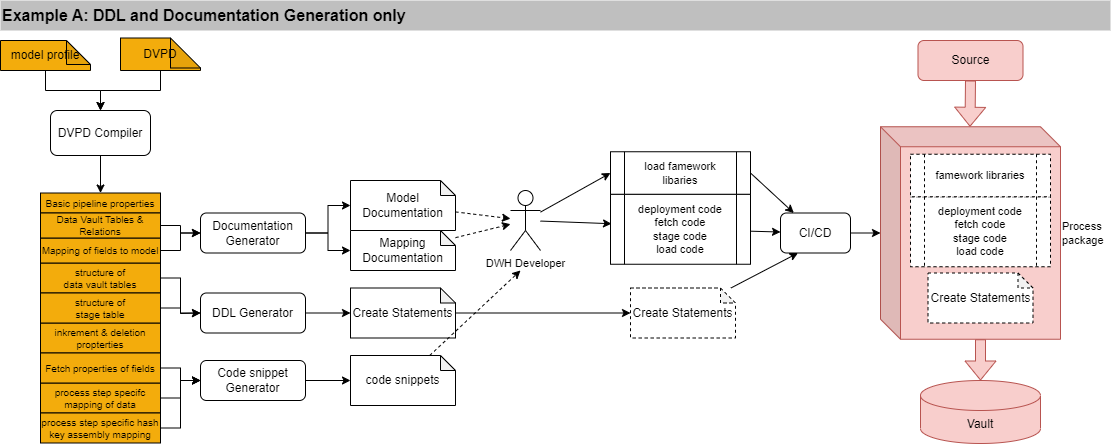

The diagram above was exported from draw.io. Its source (the exported page's mxGraphModel, read from the mxfile embedded in the PNG):
<mxGraphModel dx="1434" dy="844" grid="1" gridSize="10" guides="1" tooltips="1" connect="1" arrows="1" fold="1" page="1" pageScale="1" pageWidth="1169" pageHeight="1654" math="0" shadow="0">
  <root>
    <mxCell id="0" />
    <mxCell id="1" parent="0" />
    <mxCell id="SHAmAD_ecb-zwq3bcNpp-117" value="Process&amp;nbsp; &lt;br&gt;package" style="shape=cube;whiteSpace=wrap;html=1;boundedLbl=1;backgroundOutline=1;darkOpacity=0.05;darkOpacity2=0.1;fontFamily=Helvetica;fontSize=11;verticalAlign=middle;labelPosition=right;verticalLabelPosition=middle;align=left;fillColor=#f8cecc;strokeColor=#b85450;" parent="1" vertex="1">
      <mxGeometry x="920" y="146.25" width="180" height="212.5" as="geometry" />
    </mxCell>
    <mxCell id="SHAmAD_ecb-zwq3bcNpp-87" style="edgeStyle=orthogonalEdgeStyle;shape=connector;rounded=0;orthogonalLoop=1;jettySize=auto;html=1;labelBackgroundColor=default;strokeColor=default;fontFamily=Helvetica;fontSize=11;fontColor=default;endArrow=classic;" parent="1" source="XJ6b9KdQrqp1vy3ghaq9-3" target="XJ6b9KdQrqp1vy3ghaq9-11" edge="1">
      <mxGeometry relative="1" as="geometry" />
    </mxCell>
    <mxCell id="XJ6b9KdQrqp1vy3ghaq9-3" value="DVPD" style="shape=note;whiteSpace=wrap;html=1;backgroundOutline=1;darkOpacity=0.05;fillColor=#F3AC0C;gradientColor=none;" parent="1" vertex="1">
      <mxGeometry x="160" y="57.5" width="80" height="32.5" as="geometry" />
    </mxCell>
    <mxCell id="SHAmAD_ecb-zwq3bcNpp-106" style="edgeStyle=orthogonalEdgeStyle;shape=connector;rounded=0;orthogonalLoop=1;jettySize=auto;html=1;entryX=0;entryY=0.5;entryDx=0;entryDy=0;entryPerimeter=0;labelBackgroundColor=default;strokeColor=default;fontFamily=Helvetica;fontSize=11;fontColor=default;endArrow=classic;" parent="1" source="XJ6b9KdQrqp1vy3ghaq9-5" target="SHAmAD_ecb-zwq3bcNpp-105" edge="1">
      <mxGeometry relative="1" as="geometry" />
    </mxCell>
    <mxCell id="XJ6b9KdQrqp1vy3ghaq9-5" value="DDL Generator" style="rounded=1;whiteSpace=wrap;html=1;" parent="1" vertex="1">
      <mxGeometry x="240" y="312.5" width="105" height="40" as="geometry" />
    </mxCell>
    <mxCell id="SHAmAD_ecb-zwq3bcNpp-107" style="edgeStyle=orthogonalEdgeStyle;shape=connector;rounded=0;orthogonalLoop=1;jettySize=auto;html=1;entryX=0.5;entryY=0;entryDx=0;entryDy=0;labelBackgroundColor=default;strokeColor=default;fontFamily=Helvetica;fontSize=11;fontColor=default;endArrow=classic;" parent="1" source="XJ6b9KdQrqp1vy3ghaq9-11" target="XJ6b9KdQrqp1vy3ghaq9-18" edge="1">
      <mxGeometry relative="1" as="geometry" />
    </mxCell>
    <mxCell id="XJ6b9KdQrqp1vy3ghaq9-11" value="DVPD Compiler" style="rounded=1;whiteSpace=wrap;html=1;" parent="1" vertex="1">
      <mxGeometry x="90" y="130" width="100" height="45" as="geometry" />
    </mxCell>
    <mxCell id="XJ6b9KdQrqp1vy3ghaq9-18" value="Basic pipeline properties" style="rounded=0;whiteSpace=wrap;html=1;fillColor=#F3AC0C;gradientColor=none;fontSize=10;" parent="1" vertex="1">
      <mxGeometry x="80" y="212.5" width="120" height="20" as="geometry" />
    </mxCell>
    <mxCell id="XJ6b9KdQrqp1vy3ghaq9-25" value="Example A: DDL and Documentation Generation only" style="rounded=0;whiteSpace=wrap;html=1;strokeColor=none;fillColor=#BFBFBF;fontStyle=1;align=left;fontSize=16;" parent="1" vertex="1">
      <mxGeometry x="40" y="20" width="1110" height="30" as="geometry" />
    </mxCell>
    <mxCell id="XJ6b9KdQrqp1vy3ghaq9-44" value="inkrement &amp;amp; deletion propterties" style="rounded=0;whiteSpace=wrap;html=1;fillColor=#F3AC0C;gradientColor=none;fontSize=10;" parent="1" vertex="1">
      <mxGeometry x="80" y="342.5" width="120" height="30" as="geometry" />
    </mxCell>
    <mxCell id="SHAmAD_ecb-zwq3bcNpp-103" style="edgeStyle=orthogonalEdgeStyle;shape=connector;rounded=0;orthogonalLoop=1;jettySize=auto;html=1;labelBackgroundColor=default;strokeColor=default;fontFamily=Helvetica;fontSize=11;fontColor=default;endArrow=classic;" parent="1" source="SHAmAD_ecb-zwq3bcNpp-85" target="XJ6b9KdQrqp1vy3ghaq9-5" edge="1">
      <mxGeometry relative="1" as="geometry" />
    </mxCell>
    <mxCell id="SHAmAD_ecb-zwq3bcNpp-85" value="structure of &lt;br&gt;data vault tables" style="rounded=0;whiteSpace=wrap;html=1;fillColor=#F3AC0C;gradientColor=none;fontSize=10;" parent="1" vertex="1">
      <mxGeometry x="80" y="282.5" width="120" height="30" as="geometry" />
    </mxCell>
    <mxCell id="SHAmAD_ecb-zwq3bcNpp-88" style="edgeStyle=orthogonalEdgeStyle;shape=connector;rounded=0;orthogonalLoop=1;jettySize=auto;html=1;labelBackgroundColor=default;strokeColor=default;fontFamily=Helvetica;fontSize=11;fontColor=default;endArrow=classic;" parent="1" source="SHAmAD_ecb-zwq3bcNpp-86" target="XJ6b9KdQrqp1vy3ghaq9-11" edge="1">
      <mxGeometry relative="1" as="geometry" />
    </mxCell>
    <mxCell id="SHAmAD_ecb-zwq3bcNpp-86" value="model profile" style="shape=note;whiteSpace=wrap;html=1;backgroundOutline=1;darkOpacity=0.05;fillColor=#F3AC0C;gradientColor=none;size=24;" parent="1" vertex="1">
      <mxGeometry x="40" y="60" width="90" height="30" as="geometry" />
    </mxCell>
    <mxCell id="SHAmAD_ecb-zwq3bcNpp-104" style="edgeStyle=orthogonalEdgeStyle;shape=connector;rounded=0;orthogonalLoop=1;jettySize=auto;html=1;labelBackgroundColor=default;strokeColor=default;fontFamily=Helvetica;fontSize=11;fontColor=default;endArrow=classic;" parent="1" source="SHAmAD_ecb-zwq3bcNpp-89" edge="1">
      <mxGeometry relative="1" as="geometry">
        <mxPoint x="240" y="332.5" as="targetPoint" />
      </mxGeometry>
    </mxCell>
    <mxCell id="SHAmAD_ecb-zwq3bcNpp-89" value="structure of &lt;br&gt;stage table" style="rounded=0;whiteSpace=wrap;html=1;fillColor=#F3AC0C;gradientColor=none;fontSize=10;" parent="1" vertex="1">
      <mxGeometry x="80" y="312.5" width="120" height="30" as="geometry" />
    </mxCell>
    <mxCell id="W-QXEZ3p7k4MNYrwXksq-3" style="edgeStyle=orthogonalEdgeStyle;shape=connector;rounded=0;orthogonalLoop=1;jettySize=auto;html=1;entryX=0;entryY=0.5;entryDx=0;entryDy=0;labelBackgroundColor=default;strokeColor=default;fontFamily=Helvetica;fontSize=11;fontColor=default;endArrow=classic;" parent="1" source="SHAmAD_ecb-zwq3bcNpp-90" target="W-QXEZ3p7k4MNYrwXksq-1" edge="1">
      <mxGeometry relative="1" as="geometry" />
    </mxCell>
    <mxCell id="SHAmAD_ecb-zwq3bcNpp-90" value="process step specifc mapping of data" style="rounded=0;whiteSpace=wrap;html=1;fillColor=#F3AC0C;gradientColor=none;fontSize=10;" parent="1" vertex="1">
      <mxGeometry x="80" y="402.5" width="120" height="30" as="geometry" />
    </mxCell>
    <mxCell id="W-QXEZ3p7k4MNYrwXksq-2" style="edgeStyle=orthogonalEdgeStyle;shape=connector;rounded=0;orthogonalLoop=1;jettySize=auto;html=1;entryX=0;entryY=0.5;entryDx=0;entryDy=0;labelBackgroundColor=default;strokeColor=default;fontFamily=Helvetica;fontSize=11;fontColor=default;endArrow=classic;" parent="1" source="SHAmAD_ecb-zwq3bcNpp-92" target="W-QXEZ3p7k4MNYrwXksq-1" edge="1">
      <mxGeometry relative="1" as="geometry" />
    </mxCell>
    <mxCell id="SHAmAD_ecb-zwq3bcNpp-92" value="Fetch properties of fields" style="rounded=0;whiteSpace=wrap;html=1;fillColor=#F3AC0C;gradientColor=none;fontSize=10;" parent="1" vertex="1">
      <mxGeometry x="80" y="372.5" width="120" height="30" as="geometry" />
    </mxCell>
    <mxCell id="W-QXEZ3p7k4MNYrwXksq-4" style="edgeStyle=orthogonalEdgeStyle;shape=connector;rounded=0;orthogonalLoop=1;jettySize=auto;html=1;entryX=0;entryY=0.5;entryDx=0;entryDy=0;labelBackgroundColor=default;strokeColor=default;fontFamily=Helvetica;fontSize=11;fontColor=default;endArrow=classic;" parent="1" source="SHAmAD_ecb-zwq3bcNpp-93" target="W-QXEZ3p7k4MNYrwXksq-1" edge="1">
      <mxGeometry relative="1" as="geometry" />
    </mxCell>
    <mxCell id="SHAmAD_ecb-zwq3bcNpp-93" value="process step specific hash key assembly mapping" style="rounded=0;whiteSpace=wrap;html=1;fillColor=#F3AC0C;gradientColor=none;fontSize=10;" parent="1" vertex="1">
      <mxGeometry x="80" y="432.5" width="120" height="30" as="geometry" />
    </mxCell>
    <mxCell id="SHAmAD_ecb-zwq3bcNpp-109" style="shape=connector;rounded=0;orthogonalLoop=1;jettySize=auto;html=1;labelBackgroundColor=default;strokeColor=default;fontFamily=Helvetica;fontSize=11;fontColor=default;endArrow=classic;dashed=1;" parent="1" source="SHAmAD_ecb-zwq3bcNpp-94" target="SHAmAD_ecb-zwq3bcNpp-108" edge="1">
      <mxGeometry relative="1" as="geometry" />
    </mxCell>
    <mxCell id="SHAmAD_ecb-zwq3bcNpp-94" value="Model Documentation" style="shape=note;whiteSpace=wrap;html=1;backgroundOutline=1;darkOpacity=0.05;size=15;" parent="1" vertex="1">
      <mxGeometry x="390" y="200" width="105" height="50" as="geometry" />
    </mxCell>
    <mxCell id="SHAmAD_ecb-zwq3bcNpp-111" style="edgeStyle=none;shape=connector;rounded=0;orthogonalLoop=1;jettySize=auto;html=1;dashed=1;labelBackgroundColor=default;strokeColor=default;fontFamily=Helvetica;fontSize=11;fontColor=default;endArrow=classic;" parent="1" source="SHAmAD_ecb-zwq3bcNpp-95" target="SHAmAD_ecb-zwq3bcNpp-108" edge="1">
      <mxGeometry relative="1" as="geometry" />
    </mxCell>
    <mxCell id="SHAmAD_ecb-zwq3bcNpp-95" value="Mapping Documentation" style="shape=note;whiteSpace=wrap;html=1;backgroundOutline=1;darkOpacity=0.05;size=15;" parent="1" vertex="1">
      <mxGeometry x="390" y="250" width="105" height="40" as="geometry" />
    </mxCell>
    <mxCell id="SHAmAD_ecb-zwq3bcNpp-100" style="edgeStyle=orthogonalEdgeStyle;shape=connector;rounded=0;orthogonalLoop=1;jettySize=auto;html=1;labelBackgroundColor=default;strokeColor=default;fontFamily=Helvetica;fontSize=11;fontColor=default;endArrow=classic;" parent="1" source="SHAmAD_ecb-zwq3bcNpp-96" target="SHAmAD_ecb-zwq3bcNpp-98" edge="1">
      <mxGeometry relative="1" as="geometry">
        <mxPoint x="240" y="252.5" as="targetPoint" />
      </mxGeometry>
    </mxCell>
    <mxCell id="SHAmAD_ecb-zwq3bcNpp-96" value="Mapping of fields to model" style="rounded=0;whiteSpace=wrap;html=1;fillColor=#F3AC0C;gradientColor=none;fontSize=10;" parent="1" vertex="1">
      <mxGeometry x="80" y="257.5" width="120" height="25" as="geometry" />
    </mxCell>
    <mxCell id="SHAmAD_ecb-zwq3bcNpp-99" style="edgeStyle=orthogonalEdgeStyle;shape=connector;rounded=0;orthogonalLoop=1;jettySize=auto;html=1;entryX=0;entryY=0.5;entryDx=0;entryDy=0;labelBackgroundColor=default;strokeColor=default;fontFamily=Helvetica;fontSize=11;fontColor=default;endArrow=classic;" parent="1" source="SHAmAD_ecb-zwq3bcNpp-97" target="SHAmAD_ecb-zwq3bcNpp-98" edge="1">
      <mxGeometry relative="1" as="geometry" />
    </mxCell>
    <mxCell id="SHAmAD_ecb-zwq3bcNpp-97" value="Data Vault&amp;nbsp;Tables &amp;amp; Relations" style="rounded=0;whiteSpace=wrap;html=1;fillColor=#F3AC0C;gradientColor=none;fontSize=10;" parent="1" vertex="1">
      <mxGeometry x="80" y="232.5" width="120" height="25" as="geometry" />
    </mxCell>
    <mxCell id="SHAmAD_ecb-zwq3bcNpp-101" style="edgeStyle=orthogonalEdgeStyle;shape=connector;rounded=0;orthogonalLoop=1;jettySize=auto;html=1;labelBackgroundColor=default;strokeColor=default;fontFamily=Helvetica;fontSize=11;fontColor=default;endArrow=classic;" parent="1" source="SHAmAD_ecb-zwq3bcNpp-98" target="SHAmAD_ecb-zwq3bcNpp-94" edge="1">
      <mxGeometry relative="1" as="geometry" />
    </mxCell>
    <mxCell id="SHAmAD_ecb-zwq3bcNpp-102" style="edgeStyle=orthogonalEdgeStyle;shape=connector;rounded=0;orthogonalLoop=1;jettySize=auto;html=1;labelBackgroundColor=default;strokeColor=default;fontFamily=Helvetica;fontSize=11;fontColor=default;endArrow=classic;" parent="1" source="SHAmAD_ecb-zwq3bcNpp-98" target="SHAmAD_ecb-zwq3bcNpp-95" edge="1">
      <mxGeometry relative="1" as="geometry" />
    </mxCell>
    <mxCell id="SHAmAD_ecb-zwq3bcNpp-98" value="Documentation&lt;br&gt;Generator" style="rounded=1;whiteSpace=wrap;html=1;" parent="1" vertex="1">
      <mxGeometry x="240" y="232.5" width="105" height="40" as="geometry" />
    </mxCell>
    <mxCell id="SHAmAD_ecb-zwq3bcNpp-116" style="edgeStyle=none;shape=connector;rounded=0;orthogonalLoop=1;jettySize=auto;html=1;labelBackgroundColor=default;strokeColor=default;fontFamily=Helvetica;fontSize=11;fontColor=default;endArrow=classic;" parent="1" source="SHAmAD_ecb-zwq3bcNpp-105" target="SHAmAD_ecb-zwq3bcNpp-115" edge="1">
      <mxGeometry relative="1" as="geometry" />
    </mxCell>
    <mxCell id="SHAmAD_ecb-zwq3bcNpp-105" value="Create Statements" style="shape=note;whiteSpace=wrap;html=1;backgroundOutline=1;darkOpacity=0.05;size=15;" parent="1" vertex="1">
      <mxGeometry x="390" y="307.5" width="105" height="50" as="geometry" />
    </mxCell>
    <mxCell id="SHAmAD_ecb-zwq3bcNpp-114" style="edgeStyle=none;shape=connector;rounded=0;orthogonalLoop=1;jettySize=auto;html=1;entryX=0.007;entryY=0.421;entryDx=0;entryDy=0;entryPerimeter=0;labelBackgroundColor=default;strokeColor=default;fontFamily=Helvetica;fontSize=11;fontColor=default;endArrow=classic;" parent="1" source="SHAmAD_ecb-zwq3bcNpp-108" target="SHAmAD_ecb-zwq3bcNpp-112" edge="1">
      <mxGeometry relative="1" as="geometry" />
    </mxCell>
    <mxCell id="SHAmAD_ecb-zwq3bcNpp-171" style="edgeStyle=none;shape=connector;rounded=0;orthogonalLoop=1;jettySize=auto;html=1;entryX=0;entryY=0.5;entryDx=0;entryDy=0;labelBackgroundColor=default;strokeColor=default;fontFamily=Helvetica;fontSize=11;fontColor=default;endArrow=classic;" parent="1" source="SHAmAD_ecb-zwq3bcNpp-108" target="SHAmAD_ecb-zwq3bcNpp-113" edge="1">
      <mxGeometry relative="1" as="geometry" />
    </mxCell>
    <mxCell id="SHAmAD_ecb-zwq3bcNpp-108" value="DWH Developer" style="shape=umlActor;verticalLabelPosition=bottom;verticalAlign=top;html=1;outlineConnect=0;fontFamily=Helvetica;fontSize=11;fontColor=default;" parent="1" vertex="1">
      <mxGeometry x="550" y="210" width="30" height="60" as="geometry" />
    </mxCell>
    <mxCell id="SHAmAD_ecb-zwq3bcNpp-124" style="edgeStyle=none;shape=connector;rounded=0;orthogonalLoop=1;jettySize=auto;html=1;labelBackgroundColor=default;strokeColor=default;fontFamily=Helvetica;fontSize=11;fontColor=default;endArrow=classic;" parent="1" source="SHAmAD_ecb-zwq3bcNpp-112" target="SHAmAD_ecb-zwq3bcNpp-118" edge="1">
      <mxGeometry relative="1" as="geometry" />
    </mxCell>
    <mxCell id="SHAmAD_ecb-zwq3bcNpp-112" value="deployment code&lt;br&gt;fetch code&lt;br&gt;stage code&lt;br&gt;load code" style="shape=process;whiteSpace=wrap;html=1;backgroundOutline=1;fontFamily=Helvetica;fontSize=11;fontColor=default;" parent="1" vertex="1">
      <mxGeometry x="650" y="213.75" width="140" height="70" as="geometry" />
    </mxCell>
    <mxCell id="SHAmAD_ecb-zwq3bcNpp-125" style="edgeStyle=none;shape=connector;rounded=0;orthogonalLoop=1;jettySize=auto;html=1;labelBackgroundColor=default;strokeColor=default;fontFamily=Helvetica;fontSize=11;fontColor=default;endArrow=classic;exitX=1;exitY=0.5;exitDx=0;exitDy=0;" parent="1" source="SHAmAD_ecb-zwq3bcNpp-113" target="SHAmAD_ecb-zwq3bcNpp-118" edge="1">
      <mxGeometry relative="1" as="geometry" />
    </mxCell>
    <mxCell id="SHAmAD_ecb-zwq3bcNpp-113" value="load famework &lt;br&gt;libaries" style="shape=process;whiteSpace=wrap;html=1;backgroundOutline=1;fontFamily=Helvetica;fontSize=11;fontColor=default;" parent="1" vertex="1">
      <mxGeometry x="650" y="171.25" width="140" height="42.5" as="geometry" />
    </mxCell>
    <mxCell id="SHAmAD_ecb-zwq3bcNpp-123" style="edgeStyle=none;shape=connector;rounded=0;orthogonalLoop=1;jettySize=auto;html=1;labelBackgroundColor=default;strokeColor=default;fontFamily=Helvetica;fontSize=11;fontColor=default;endArrow=classic;entryX=0.25;entryY=1;entryDx=0;entryDy=0;" parent="1" source="SHAmAD_ecb-zwq3bcNpp-115" target="SHAmAD_ecb-zwq3bcNpp-118" edge="1">
      <mxGeometry relative="1" as="geometry" />
    </mxCell>
    <mxCell id="SHAmAD_ecb-zwq3bcNpp-115" value="Create Statements" style="shape=note;whiteSpace=wrap;html=1;backgroundOutline=1;darkOpacity=0.05;size=15;dashed=1;" parent="1" vertex="1">
      <mxGeometry x="670" y="307.5" width="105" height="50" as="geometry" />
    </mxCell>
    <mxCell id="SHAmAD_ecb-zwq3bcNpp-126" style="edgeStyle=none;shape=connector;rounded=0;orthogonalLoop=1;jettySize=auto;html=1;labelBackgroundColor=default;strokeColor=default;fontFamily=Helvetica;fontSize=11;fontColor=default;endArrow=classic;" parent="1" source="SHAmAD_ecb-zwq3bcNpp-118" target="SHAmAD_ecb-zwq3bcNpp-117" edge="1">
      <mxGeometry relative="1" as="geometry" />
    </mxCell>
    <mxCell id="SHAmAD_ecb-zwq3bcNpp-118" value="CI/CD" style="rounded=1;whiteSpace=wrap;html=1;" parent="1" vertex="1">
      <mxGeometry x="820" y="232.5" width="70" height="40" as="geometry" />
    </mxCell>
    <mxCell id="SHAmAD_ecb-zwq3bcNpp-119" value="deployment code&lt;br&gt;fetch code&lt;br&gt;stage code&lt;br&gt;load code" style="shape=process;whiteSpace=wrap;html=1;backgroundOutline=1;fontFamily=Helvetica;fontSize=11;fontColor=default;dashed=1;" parent="1" vertex="1">
      <mxGeometry x="950" y="216.25" width="140" height="70" as="geometry" />
    </mxCell>
    <mxCell id="SHAmAD_ecb-zwq3bcNpp-120" value="famework libraries" style="shape=process;whiteSpace=wrap;html=1;backgroundOutline=1;fontFamily=Helvetica;fontSize=11;fontColor=default;dashed=1;" parent="1" vertex="1">
      <mxGeometry x="950" y="173.75" width="140" height="42.5" as="geometry" />
    </mxCell>
    <mxCell id="SHAmAD_ecb-zwq3bcNpp-121" value="Create Statements" style="shape=note;whiteSpace=wrap;html=1;backgroundOutline=1;darkOpacity=0.05;size=15;dashed=1;" parent="1" vertex="1">
      <mxGeometry x="967.5" y="292.5" width="105" height="50" as="geometry" />
    </mxCell>
    <mxCell id="SHAmAD_ecb-zwq3bcNpp-223" value="Vault" style="shape=cylinder3;whiteSpace=wrap;html=1;boundedLbl=1;backgroundOutline=1;size=15;rounded=0;strokeColor=#b85450;fontFamily=Helvetica;fontSize=12;fillColor=#f8cecc;" parent="1" vertex="1">
      <mxGeometry x="960" y="400" width="120" height="63" as="geometry" />
    </mxCell>
    <mxCell id="SHAmAD_ecb-zwq3bcNpp-225" value="Source" style="rounded=1;whiteSpace=wrap;html=1;fillColor=#f8cecc;strokeColor=#b85450;" parent="1" vertex="1">
      <mxGeometry x="957.5" y="60" width="105" height="40" as="geometry" />
    </mxCell>
    <mxCell id="SHAmAD_ecb-zwq3bcNpp-226" value="" style="shape=flexArrow;endArrow=classic;html=1;rounded=0;labelBackgroundColor=default;strokeColor=#b85450;fontFamily=Helvetica;fontSize=10;fontColor=default;exitX=0;exitY=0;exitDx=100;exitDy=212.5;exitPerimeter=0;entryX=0.5;entryY=0;entryDx=0;entryDy=0;entryPerimeter=0;fillColor=#f8cecc;" parent="1" source="SHAmAD_ecb-zwq3bcNpp-117" target="SHAmAD_ecb-zwq3bcNpp-223" edge="1">
      <mxGeometry width="50" height="50" relative="1" as="geometry">
        <mxPoint x="870" y="442.5" as="sourcePoint" />
        <mxPoint x="1020" y="390" as="targetPoint" />
      </mxGeometry>
    </mxCell>
    <mxCell id="SHAmAD_ecb-zwq3bcNpp-227" value="" style="shape=flexArrow;endArrow=classic;html=1;rounded=0;labelBackgroundColor=default;strokeColor=#b85450;fontFamily=Helvetica;fontSize=10;fontColor=default;exitX=0.5;exitY=1;exitDx=0;exitDy=0;entryX=0.5;entryY=0;entryDx=0;entryDy=0;entryPerimeter=0;fillColor=#f8cecc;" parent="1" source="SHAmAD_ecb-zwq3bcNpp-225" edge="1">
      <mxGeometry width="50" height="50" relative="1" as="geometry">
        <mxPoint x="1009.5" y="105.25" as="sourcePoint" />
        <mxPoint x="1009.5" y="146.25" as="targetPoint" />
      </mxGeometry>
    </mxCell>
    <mxCell id="W-QXEZ3p7k4MNYrwXksq-6" style="edgeStyle=orthogonalEdgeStyle;shape=connector;rounded=0;orthogonalLoop=1;jettySize=auto;html=1;labelBackgroundColor=default;strokeColor=default;fontFamily=Helvetica;fontSize=11;fontColor=default;endArrow=classic;" parent="1" source="W-QXEZ3p7k4MNYrwXksq-1" target="W-QXEZ3p7k4MNYrwXksq-5" edge="1">
      <mxGeometry relative="1" as="geometry" />
    </mxCell>
    <mxCell id="W-QXEZ3p7k4MNYrwXksq-1" value="Code snippet Generator" style="rounded=1;whiteSpace=wrap;html=1;" parent="1" vertex="1">
      <mxGeometry x="240" y="380" width="105" height="40" as="geometry" />
    </mxCell>
    <mxCell id="W-QXEZ3p7k4MNYrwXksq-7" style="edgeStyle=none;shape=connector;rounded=0;orthogonalLoop=1;jettySize=auto;html=1;dashed=1;labelBackgroundColor=default;strokeColor=default;fontFamily=Helvetica;fontSize=11;fontColor=default;endArrow=classic;" parent="1" source="W-QXEZ3p7k4MNYrwXksq-5" edge="1">
      <mxGeometry relative="1" as="geometry">
        <mxPoint x="560" y="290" as="targetPoint" />
      </mxGeometry>
    </mxCell>
    <mxCell id="W-QXEZ3p7k4MNYrwXksq-5" value="code snippets" style="shape=note;whiteSpace=wrap;html=1;backgroundOutline=1;darkOpacity=0.05;size=15;" parent="1" vertex="1">
      <mxGeometry x="390" y="375" width="105" height="50" as="geometry" />
    </mxCell>
  </root>
</mxGraphModel>